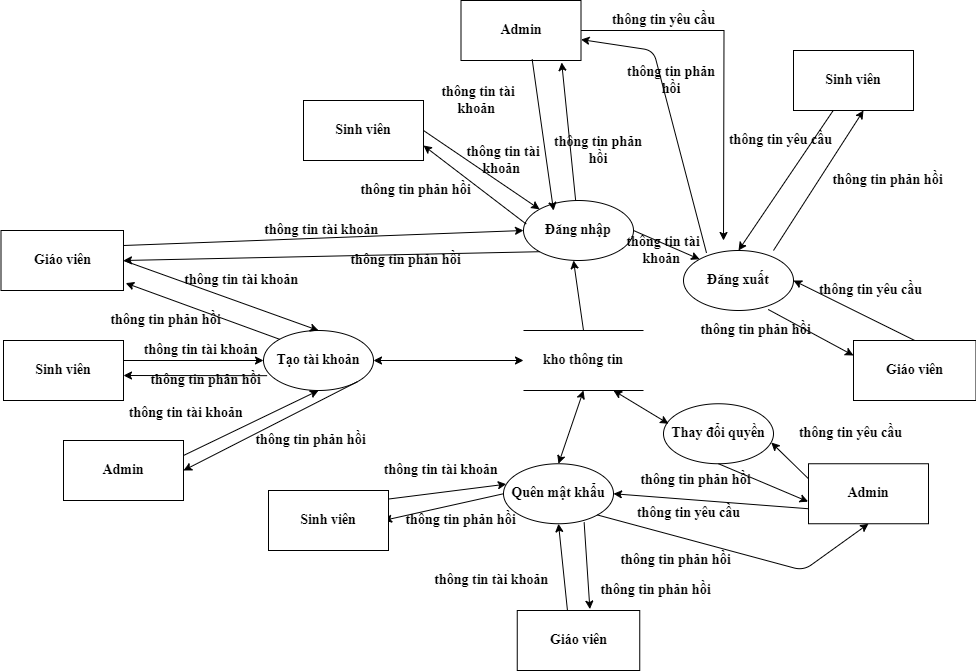

The diagram above was exported from draw.io. Its source (the exported page's mxGraphModel, read from the mxfile embedded in the PNG):
<mxGraphModel dx="1877" dy="1652" grid="1" gridSize="10" guides="1" tooltips="1" connect="1" arrows="1" fold="1" page="1" pageScale="1" pageWidth="827" pageHeight="1169" math="0" shadow="0">
  <root>
    <mxCell id="0" />
    <mxCell id="1" parent="0" />
    <mxCell id="2" value="&lt;span style=&quot;font-size: 14px;&quot;&gt;Đăng nhập&lt;/span&gt;" style="ellipse;whiteSpace=wrap;html=1;fontFamily=Times New Roman;fontSize=14;fontStyle=1" parent="1" vertex="1">
      <mxGeometry x="400" y="120" width="110" height="60" as="geometry" />
    </mxCell>
    <mxCell id="3" value="Tạo tài khoản" style="ellipse;whiteSpace=wrap;html=1;fontFamily=Times New Roman;fontSize=14;fontStyle=1" parent="1" vertex="1">
      <mxGeometry x="140" y="250" width="110" height="60" as="geometry" />
    </mxCell>
    <mxCell id="4" value="Quên mật khẩu" style="ellipse;whiteSpace=wrap;html=1;fontFamily=Times New Roman;fontSize=14;fontStyle=1" parent="1" vertex="1">
      <mxGeometry x="380" y="383.25" width="110" height="60" as="geometry" />
    </mxCell>
    <mxCell id="5" value="Đăng xuất" style="ellipse;whiteSpace=wrap;html=1;fontFamily=Times New Roman;fontSize=14;fontStyle=1" parent="1" vertex="1">
      <mxGeometry x="560" y="170" width="110" height="60" as="geometry" />
    </mxCell>
    <mxCell id="6" value="Giáo viên" style="rounded=0;whiteSpace=wrap;html=1;fontFamily=Times New Roman;fontSize=14;fontStyle=1" parent="1" vertex="1">
      <mxGeometry x="-122.5" y="150" width="122.5" height="60" as="geometry" />
    </mxCell>
    <mxCell id="7" value="" style="endArrow=classic;html=1;entryX=0;entryY=0;entryDx=0;entryDy=0;exitX=1;exitY=0.5;exitDx=0;exitDy=0;fontFamily=Times New Roman;fontSize=14;fontStyle=1" parent="1" source="20" target="2" edge="1">
      <mxGeometry width="50" height="50" relative="1" as="geometry">
        <mxPoint x="223.16000000000008" y="260" as="sourcePoint" />
        <mxPoint x="440" y="250" as="targetPoint" />
      </mxGeometry>
    </mxCell>
    <mxCell id="8" value="thông tin tài khoản&amp;nbsp;" style="text;html=1;strokeColor=none;fillColor=none;align=center;verticalAlign=middle;whiteSpace=wrap;rounded=0;fontFamily=Times New Roman;fontSize=14;fontStyle=1" parent="1" vertex="1">
      <mxGeometry x="325" y="70" width="110" height="20" as="geometry" />
    </mxCell>
    <mxCell id="9" value="" style="endArrow=classic;html=1;entryX=1;entryY=0.75;entryDx=0;entryDy=0;exitX=0.025;exitY=0.393;exitDx=0;exitDy=0;exitPerimeter=0;fontFamily=Times New Roman;fontSize=14;fontStyle=1" parent="1" source="2" target="20" edge="1">
      <mxGeometry width="50" height="50" relative="1" as="geometry">
        <mxPoint x="407" y="150" as="sourcePoint" />
        <mxPoint x="247.16000000000008" y="259.58000000000004" as="targetPoint" />
      </mxGeometry>
    </mxCell>
    <mxCell id="10" value="thông tin phản hồi" style="text;html=1;strokeColor=none;fillColor=none;align=center;verticalAlign=middle;whiteSpace=wrap;rounded=0;fontFamily=Times New Roman;fontSize=14;fontStyle=1" parent="1" vertex="1">
      <mxGeometry x="230" y="100" width="125" height="20" as="geometry" />
    </mxCell>
    <mxCell id="11" value="thông tin tài khoản&amp;nbsp;" style="text;html=1;strokeColor=none;fillColor=none;align=center;verticalAlign=middle;whiteSpace=wrap;rounded=0;fontFamily=Times New Roman;fontSize=14;fontStyle=1" parent="1" vertex="1">
      <mxGeometry x="17.5" y="260" width="122.5" height="20" as="geometry" />
    </mxCell>
    <mxCell id="12" value="thông tin phản hồi" style="text;html=1;strokeColor=none;fillColor=none;align=center;verticalAlign=middle;whiteSpace=wrap;rounded=0;fontFamily=Times New Roman;fontSize=14;fontStyle=1" parent="1" vertex="1">
      <mxGeometry x="20" y="290" width="125" height="20" as="geometry" />
    </mxCell>
    <mxCell id="13" value="" style="endArrow=classic;html=1;entryX=0;entryY=0.5;entryDx=0;entryDy=0;exitX=1;exitY=0.5;exitDx=0;exitDy=0;fontFamily=Times New Roman;fontSize=14;fontStyle=1" parent="1" target="3" edge="1">
      <mxGeometry width="50" height="50" relative="1" as="geometry">
        <mxPoint y="280" as="sourcePoint" />
        <mxPoint x="180" y="200" as="targetPoint" />
      </mxGeometry>
    </mxCell>
    <mxCell id="14" value="" style="endArrow=classic;html=1;entryX=1;entryY=0.75;entryDx=0;entryDy=0;exitX=0.033;exitY=0.753;exitDx=0;exitDy=0;exitPerimeter=0;fontFamily=Times New Roman;fontSize=14;fontStyle=1" parent="1" source="3" edge="1">
      <mxGeometry width="50" height="50" relative="1" as="geometry">
        <mxPoint x="130" y="250" as="sourcePoint" />
        <mxPoint y="295" as="targetPoint" />
      </mxGeometry>
    </mxCell>
    <mxCell id="15" value="thông tin tài khoản&amp;nbsp;" style="text;html=1;strokeColor=none;fillColor=none;align=center;verticalAlign=middle;whiteSpace=wrap;rounded=0;fontFamily=Times New Roman;fontSize=14;fontStyle=1" parent="1" vertex="1">
      <mxGeometry x="257.5" y="380" width="122.5" height="20" as="geometry" />
    </mxCell>
    <mxCell id="16" value="" style="endArrow=classic;html=1;exitX=0;exitY=0.5;exitDx=0;exitDy=0;fontFamily=Times New Roman;fontSize=14;fontStyle=1" parent="1" source="4" edge="1">
      <mxGeometry width="50" height="50" relative="1" as="geometry">
        <mxPoint x="370" y="283.25" as="sourcePoint" />
        <mxPoint x="260" y="440" as="targetPoint" />
      </mxGeometry>
    </mxCell>
    <mxCell id="17" value="" style="endArrow=classic;html=1;entryX=0.025;entryY=0.34;entryDx=0;entryDy=0;entryPerimeter=0;exitX=0.997;exitY=0.143;exitDx=0;exitDy=0;exitPerimeter=0;fontFamily=Times New Roman;fontSize=14;fontStyle=1" parent="1" source="21" target="4" edge="1">
      <mxGeometry width="50" height="50" relative="1" as="geometry">
        <mxPoint x="260" y="420" as="sourcePoint" />
        <mxPoint x="420" y="233.25" as="targetPoint" />
      </mxGeometry>
    </mxCell>
    <mxCell id="18" value="thông tin phản hồi" style="text;html=1;strokeColor=none;fillColor=none;align=center;verticalAlign=middle;whiteSpace=wrap;rounded=0;fontFamily=Times New Roman;fontSize=14;fontStyle=1" parent="1" vertex="1">
      <mxGeometry x="275" y="430" width="125" height="20" as="geometry" />
    </mxCell>
    <mxCell id="19" value="Sinh viên" style="rounded=0;whiteSpace=wrap;html=1;fontFamily=Times New Roman;fontSize=14;fontStyle=1" parent="1" vertex="1">
      <mxGeometry x="670" y="-30" width="120" height="60" as="geometry" />
    </mxCell>
    <mxCell id="20" value="Sinh viên" style="rounded=0;whiteSpace=wrap;html=1;fontFamily=Times New Roman;fontSize=14;fontStyle=1" parent="1" vertex="1">
      <mxGeometry x="180" y="20" width="120" height="60" as="geometry" />
    </mxCell>
    <mxCell id="21" value="Sinh viên" style="rounded=0;whiteSpace=wrap;html=1;fontFamily=Times New Roman;fontSize=14;fontStyle=1" parent="1" vertex="1">
      <mxGeometry x="145" y="410" width="120" height="60" as="geometry" />
    </mxCell>
    <mxCell id="22" value="Sinh viên" style="rounded=0;whiteSpace=wrap;html=1;fontFamily=Times New Roman;fontSize=14;fontStyle=1" parent="1" vertex="1">
      <mxGeometry x="-120" y="260" width="120" height="60" as="geometry" />
    </mxCell>
    <mxCell id="23" value="kho thông tin" style="shape=partialRectangle;whiteSpace=wrap;html=1;left=0;right=0;fillColor=none;fontFamily=Times New Roman;fontSize=14;fontStyle=1" parent="1" vertex="1">
      <mxGeometry x="400" y="250" width="120" height="60" as="geometry" />
    </mxCell>
    <mxCell id="24" value="" style="endArrow=classic;startArrow=classic;html=1;entryX=1;entryY=0.5;entryDx=0;entryDy=0;exitX=0;exitY=0.5;exitDx=0;exitDy=0;fontFamily=Times New Roman;fontSize=14;fontStyle=1" parent="1" source="23" target="3" edge="1">
      <mxGeometry width="50" height="50" relative="1" as="geometry">
        <mxPoint x="270" y="260" as="sourcePoint" />
        <mxPoint x="320" y="210" as="targetPoint" />
      </mxGeometry>
    </mxCell>
    <mxCell id="25" value="" style="endArrow=classic;startArrow=classic;html=1;entryX=0.5;entryY=0;entryDx=0;entryDy=0;exitX=0.5;exitY=1;exitDx=0;exitDy=0;fontFamily=Times New Roman;fontSize=14;fontStyle=1" parent="1" source="23" target="4" edge="1">
      <mxGeometry width="50" height="50" relative="1" as="geometry">
        <mxPoint x="270" y="260" as="sourcePoint" />
        <mxPoint x="320" y="210" as="targetPoint" />
      </mxGeometry>
    </mxCell>
    <mxCell id="26" value="" style="endArrow=classic;html=1;exitX=0.5;exitY=0;exitDx=0;exitDy=0;fontFamily=Times New Roman;fontSize=14;fontStyle=1" parent="1" source="23" edge="1">
      <mxGeometry width="50" height="50" relative="1" as="geometry">
        <mxPoint x="270" y="260" as="sourcePoint" />
        <mxPoint x="450" y="180" as="targetPoint" />
      </mxGeometry>
    </mxCell>
    <mxCell id="27" value="thông tin phản hồi" style="text;html=1;strokeColor=none;fillColor=none;align=center;verticalAlign=middle;whiteSpace=wrap;rounded=0;fontFamily=Times New Roman;fontSize=14;fontStyle=1" parent="1" vertex="1">
      <mxGeometry x="702" y="90" width="125" height="20" as="geometry" />
    </mxCell>
    <mxCell id="28" value="thông tin yêu cầu" style="text;html=1;strokeColor=none;fillColor=none;align=center;verticalAlign=middle;whiteSpace=wrap;rounded=0;fontFamily=Times New Roman;fontSize=14;fontStyle=1" parent="1" vertex="1">
      <mxGeometry x="595" y="50" width="125" height="20" as="geometry" />
    </mxCell>
    <mxCell id="29" value="" style="endArrow=classic;html=1;entryX=0.5;entryY=0;entryDx=0;entryDy=0;fontFamily=Times New Roman;fontSize=14;fontStyle=1" parent="1" source="19" target="5" edge="1">
      <mxGeometry width="50" height="50" relative="1" as="geometry">
        <mxPoint x="270" y="160" as="sourcePoint" />
        <mxPoint x="320" y="110" as="targetPoint" />
      </mxGeometry>
    </mxCell>
    <mxCell id="30" value="" style="endArrow=classic;html=1;exitX=0.818;exitY=0;exitDx=0;exitDy=0;exitPerimeter=0;fontFamily=Times New Roman;fontSize=14;fontStyle=1" parent="1" source="5" edge="1">
      <mxGeometry width="50" height="50" relative="1" as="geometry">
        <mxPoint x="540" y="160" as="sourcePoint" />
        <mxPoint x="740" y="30" as="targetPoint" />
      </mxGeometry>
    </mxCell>
    <mxCell id="31" value="thông tin tài khoản&amp;nbsp;" style="text;html=1;strokeColor=none;fillColor=none;align=center;verticalAlign=middle;whiteSpace=wrap;rounded=0;fontFamily=Times New Roman;fontSize=14;fontStyle=1" parent="1" vertex="1">
      <mxGeometry x="60" y="190" width="120" height="20" as="geometry" />
    </mxCell>
    <mxCell id="32" value="" style="endArrow=classic;html=1;exitX=1;exitY=0.5;exitDx=0;exitDy=0;entryX=0.5;entryY=0;entryDx=0;entryDy=0;fontFamily=Times New Roman;fontSize=14;fontStyle=1" parent="1" source="6" target="3" edge="1">
      <mxGeometry width="50" height="50" relative="1" as="geometry">
        <mxPoint x="380" y="260" as="sourcePoint" />
        <mxPoint x="430" y="210" as="targetPoint" />
      </mxGeometry>
    </mxCell>
    <mxCell id="33" value="" style="endArrow=classic;html=1;exitX=0;exitY=0;exitDx=0;exitDy=0;entryX=1.018;entryY=0.877;entryDx=0;entryDy=0;entryPerimeter=0;fontFamily=Times New Roman;fontSize=14;fontStyle=1" parent="1" source="3" target="6" edge="1">
      <mxGeometry width="50" height="50" relative="1" as="geometry">
        <mxPoint x="10" y="190" as="sourcePoint" />
        <mxPoint x="205" y="260" as="targetPoint" />
      </mxGeometry>
    </mxCell>
    <mxCell id="34" value="thông tin tài khoản&amp;nbsp;" style="text;html=1;strokeColor=none;fillColor=none;align=center;verticalAlign=middle;whiteSpace=wrap;rounded=0;fontFamily=Times New Roman;fontSize=14;fontStyle=1" parent="1" vertex="1">
      <mxGeometry x="310" y="490" width="120" height="20" as="geometry" />
    </mxCell>
    <mxCell id="35" value="thông tin phản hồi" style="text;html=1;strokeColor=none;fillColor=none;align=center;verticalAlign=middle;whiteSpace=wrap;rounded=0;fontFamily=Times New Roman;fontSize=14;fontStyle=1" parent="1" vertex="1">
      <mxGeometry x="470" y="500" width="125" height="20" as="geometry" />
    </mxCell>
    <mxCell id="36" value="" style="endArrow=classic;html=1;entryX=0.5;entryY=1;entryDx=0;entryDy=0;exitX=0.41;exitY=0.003;exitDx=0;exitDy=0;exitPerimeter=0;fontFamily=Times New Roman;fontSize=14;fontStyle=1" parent="1" source="38" target="4" edge="1">
      <mxGeometry width="50" height="50" relative="1" as="geometry">
        <mxPoint x="440" y="560" as="sourcePoint" />
        <mxPoint x="430" y="310" as="targetPoint" />
      </mxGeometry>
    </mxCell>
    <mxCell id="37" value="" style="endArrow=classic;html=1;exitX=0.733;exitY=0.976;exitDx=0;exitDy=0;exitPerimeter=0;entryX=0.593;entryY=-0.023;entryDx=0;entryDy=0;entryPerimeter=0;fontFamily=Times New Roman;fontSize=14;fontStyle=1" parent="1" source="4" target="38" edge="1">
      <mxGeometry width="50" height="50" relative="1" as="geometry">
        <mxPoint x="380" y="360" as="sourcePoint" />
        <mxPoint x="480" y="560" as="targetPoint" />
      </mxGeometry>
    </mxCell>
    <mxCell id="38" value="Giáo viên" style="rounded=0;whiteSpace=wrap;html=1;fontFamily=Times New Roman;fontSize=14;fontStyle=1" parent="1" vertex="1">
      <mxGeometry x="393.75" y="530" width="122.5" height="60" as="geometry" />
    </mxCell>
    <mxCell id="39" value="" style="endArrow=classic;html=1;exitX=1;exitY=0.25;exitDx=0;exitDy=0;fontFamily=Times New Roman;fontSize=14;fontStyle=1" parent="1" source="6" edge="1">
      <mxGeometry width="50" height="50" relative="1" as="geometry">
        <mxPoint x="320" y="200" as="sourcePoint" />
        <mxPoint x="400" y="150" as="targetPoint" />
      </mxGeometry>
    </mxCell>
    <mxCell id="40" value="thông tin phản hồi" style="text;html=1;strokeColor=none;fillColor=none;align=center;verticalAlign=middle;whiteSpace=wrap;rounded=0;fontFamily=Times New Roman;fontSize=14;fontStyle=1" parent="1" vertex="1">
      <mxGeometry x="-20" y="230" width="125" height="20" as="geometry" />
    </mxCell>
    <mxCell id="41" value="thông tin tài khoản&amp;nbsp;" style="text;html=1;strokeColor=none;fillColor=none;align=center;verticalAlign=middle;whiteSpace=wrap;rounded=0;fontFamily=Times New Roman;fontSize=14;fontStyle=1" parent="1" vertex="1">
      <mxGeometry x="130" y="140" width="140" height="20" as="geometry" />
    </mxCell>
    <mxCell id="42" value="thông tin phản hồi" style="text;html=1;strokeColor=none;fillColor=none;align=center;verticalAlign=middle;whiteSpace=wrap;rounded=0;fontFamily=Times New Roman;fontSize=14;fontStyle=1" parent="1" vertex="1">
      <mxGeometry x="220" y="170" width="125" height="20" as="geometry" />
    </mxCell>
    <mxCell id="43" value="" style="endArrow=classic;html=1;exitX=0;exitY=1;exitDx=0;exitDy=0;fontFamily=Times New Roman;fontSize=14;fontStyle=1" parent="1" source="2" edge="1">
      <mxGeometry width="50" height="50" relative="1" as="geometry">
        <mxPoint x="320" y="200" as="sourcePoint" />
        <mxPoint y="180" as="targetPoint" />
      </mxGeometry>
    </mxCell>
    <mxCell id="44" value="" style="endArrow=classic;html=1;entryX=0;entryY=0;entryDx=0;entryDy=0;exitX=1;exitY=0.5;exitDx=0;exitDy=0;fontFamily=Times New Roman;fontSize=14;fontStyle=1" parent="1" source="2" target="5" edge="1">
      <mxGeometry width="50" height="50" relative="1" as="geometry">
        <mxPoint x="460" y="50" as="sourcePoint" />
        <mxPoint x="510" as="targetPoint" />
      </mxGeometry>
    </mxCell>
    <mxCell id="45" value="Giáo viên" style="rounded=0;whiteSpace=wrap;html=1;fontFamily=Times New Roman;fontSize=14;fontStyle=1" parent="1" vertex="1">
      <mxGeometry x="730" y="260" width="122.5" height="60" as="geometry" />
    </mxCell>
    <mxCell id="46" value="thông tin yêu cầu" style="text;html=1;strokeColor=none;fillColor=none;align=center;verticalAlign=middle;whiteSpace=wrap;rounded=0;fontFamily=Times New Roman;fontSize=14;fontStyle=1" parent="1" vertex="1">
      <mxGeometry x="685" y="200" width="125" height="20" as="geometry" />
    </mxCell>
    <mxCell id="47" value="thông tin phản hồi" style="text;html=1;strokeColor=none;fillColor=none;align=center;verticalAlign=middle;whiteSpace=wrap;rounded=0;fontFamily=Times New Roman;fontSize=14;fontStyle=1" parent="1" vertex="1">
      <mxGeometry x="570" y="240" width="125" height="20" as="geometry" />
    </mxCell>
    <mxCell id="48" value="" style="endArrow=classic;html=1;entryX=1;entryY=0.5;entryDx=0;entryDy=0;exitX=0.5;exitY=0;exitDx=0;exitDy=0;fontFamily=Times New Roman;fontSize=14;fontStyle=1" parent="1" source="45" target="5" edge="1">
      <mxGeometry width="50" height="50" relative="1" as="geometry">
        <mxPoint x="460" y="50" as="sourcePoint" />
        <mxPoint x="510" as="targetPoint" />
      </mxGeometry>
    </mxCell>
    <mxCell id="49" value="" style="endArrow=classic;html=1;entryX=0;entryY=0.25;entryDx=0;entryDy=0;exitX=0.77;exitY=0.983;exitDx=0;exitDy=0;exitPerimeter=0;fontFamily=Times New Roman;fontSize=14;fontStyle=1" parent="1" source="5" target="45" edge="1">
      <mxGeometry width="50" height="50" relative="1" as="geometry">
        <mxPoint x="801.2499999999995" y="270" as="sourcePoint" />
        <mxPoint x="679.9999999999995" y="210" as="targetPoint" />
      </mxGeometry>
    </mxCell>
    <mxCell id="50" value="thông tin tài khoản&amp;nbsp;" style="text;html=1;strokeColor=none;fillColor=none;align=center;verticalAlign=middle;whiteSpace=wrap;rounded=0;fontFamily=Times New Roman;fontSize=14;fontStyle=1" parent="1" vertex="1">
      <mxGeometry x="485" y="160" width="110" height="20" as="geometry" />
    </mxCell>
    <mxCell id="E8RTzfWfQzyMsgSzKCGa-50" value="Admin" style="rounded=0;whiteSpace=wrap;html=1;fontFamily=Times New Roman;fontSize=14;fontStyle=1" parent="1" vertex="1">
      <mxGeometry x="685" y="383.25" width="120" height="60" as="geometry" />
    </mxCell>
    <mxCell id="h5Wkx6ulPfkNqtfIbkQ5-50" value="Thay đổi quyền" style="ellipse;whiteSpace=wrap;html=1;fontFamily=Times New Roman;fontSize=14;fontStyle=1" vertex="1" parent="1">
      <mxGeometry x="540" y="323.25" width="110" height="60" as="geometry" />
    </mxCell>
    <mxCell id="h5Wkx6ulPfkNqtfIbkQ5-51" value="" style="endArrow=classic;html=1;exitX=0.5;exitY=1;exitDx=0;exitDy=0;fontFamily=Times New Roman;fontSize=14;fontStyle=1;entryX=-0.003;entryY=0.632;entryDx=0;entryDy=0;entryPerimeter=0;" edge="1" parent="1" source="h5Wkx6ulPfkNqtfIbkQ5-50" target="E8RTzfWfQzyMsgSzKCGa-50">
      <mxGeometry width="50" height="50" relative="1" as="geometry">
        <mxPoint x="655" y="239" as="sourcePoint" />
        <mxPoint x="680" y="410" as="targetPoint" />
      </mxGeometry>
    </mxCell>
    <mxCell id="h5Wkx6ulPfkNqtfIbkQ5-52" value="thông tin phản hồi" style="text;html=1;strokeColor=none;fillColor=none;align=center;verticalAlign=middle;whiteSpace=wrap;rounded=0;fontFamily=Times New Roman;fontSize=14;fontStyle=1" vertex="1" parent="1">
      <mxGeometry x="490" y="470" width="125" height="20" as="geometry" />
    </mxCell>
    <mxCell id="h5Wkx6ulPfkNqtfIbkQ5-53" value="thông tin yêu cầu" style="text;html=1;strokeColor=none;fillColor=none;align=center;verticalAlign=middle;whiteSpace=wrap;rounded=0;fontFamily=Times New Roman;fontSize=14;fontStyle=1" vertex="1" parent="1">
      <mxGeometry x="665" y="343.25" width="125" height="20" as="geometry" />
    </mxCell>
    <mxCell id="h5Wkx6ulPfkNqtfIbkQ5-54" value="" style="endArrow=classic;html=1;entryX=0.98;entryY=0.646;entryDx=0;entryDy=0;exitX=0;exitY=0.25;exitDx=0;exitDy=0;fontFamily=Times New Roman;fontSize=14;fontStyle=1;entryPerimeter=0;" edge="1" parent="1" source="E8RTzfWfQzyMsgSzKCGa-50" target="h5Wkx6ulPfkNqtfIbkQ5-50">
      <mxGeometry width="50" height="50" relative="1" as="geometry">
        <mxPoint x="801" y="270" as="sourcePoint" />
        <mxPoint x="680" y="210" as="targetPoint" />
      </mxGeometry>
    </mxCell>
    <mxCell id="h5Wkx6ulPfkNqtfIbkQ5-58" value="" style="endArrow=classic;startArrow=classic;html=1;entryX=0.5;entryY=0;entryDx=0;entryDy=0;exitX=0.75;exitY=1;exitDx=0;exitDy=0;fontFamily=Times New Roman;fontSize=14;fontStyle=1" edge="1" parent="1" source="23">
      <mxGeometry width="50" height="50" relative="1" as="geometry">
        <mxPoint x="570" y="270.25" as="sourcePoint" />
        <mxPoint x="545" y="343.25" as="targetPoint" />
      </mxGeometry>
    </mxCell>
    <mxCell id="h5Wkx6ulPfkNqtfIbkQ5-60" value="" style="endArrow=classic;html=1;exitX=1;exitY=1;exitDx=0;exitDy=0;fontFamily=Times New Roman;fontSize=14;fontStyle=1;entryX=0.5;entryY=1;entryDx=0;entryDy=0;" edge="1" parent="1" source="4" target="E8RTzfWfQzyMsgSzKCGa-50">
      <mxGeometry width="50" height="50" relative="1" as="geometry">
        <mxPoint x="605" y="393" as="sourcePoint" />
        <mxPoint x="695" y="431" as="targetPoint" />
        <Array as="points">
          <mxPoint x="680" y="490" />
        </Array>
      </mxGeometry>
    </mxCell>
    <mxCell id="h5Wkx6ulPfkNqtfIbkQ5-61" value="" style="endArrow=classic;html=1;entryX=1;entryY=0.5;entryDx=0;entryDy=0;exitX=0;exitY=0.75;exitDx=0;exitDy=0;fontFamily=Times New Roman;fontSize=14;fontStyle=1;" edge="1" parent="1" source="E8RTzfWfQzyMsgSzKCGa-50" target="4">
      <mxGeometry width="50" height="50" relative="1" as="geometry">
        <mxPoint x="695" y="408" as="sourcePoint" />
        <mxPoint x="658" y="372" as="targetPoint" />
      </mxGeometry>
    </mxCell>
    <mxCell id="h5Wkx6ulPfkNqtfIbkQ5-62" value="thông tin yêu cầu" style="text;html=1;strokeColor=none;fillColor=none;align=center;verticalAlign=middle;whiteSpace=wrap;rounded=0;fontFamily=Times New Roman;fontSize=14;fontStyle=1" vertex="1" parent="1">
      <mxGeometry x="502.5" y="423.25" width="125" height="20" as="geometry" />
    </mxCell>
    <mxCell id="h5Wkx6ulPfkNqtfIbkQ5-63" value="thông tin phản hồi" style="text;html=1;strokeColor=none;fillColor=none;align=center;verticalAlign=middle;whiteSpace=wrap;rounded=0;fontFamily=Times New Roman;fontSize=14;fontStyle=1" vertex="1" parent="1">
      <mxGeometry x="510" y="390" width="125" height="20" as="geometry" />
    </mxCell>
    <mxCell id="h5Wkx6ulPfkNqtfIbkQ5-64" value="Admin" style="rounded=0;whiteSpace=wrap;html=1;fontFamily=Times New Roman;fontSize=14;fontStyle=1" vertex="1" parent="1">
      <mxGeometry x="-60" y="360" width="120" height="60" as="geometry" />
    </mxCell>
    <mxCell id="h5Wkx6ulPfkNqtfIbkQ5-65" value="thông tin tài khoản&amp;nbsp;" style="text;html=1;strokeColor=none;fillColor=none;align=center;verticalAlign=middle;whiteSpace=wrap;rounded=0;fontFamily=Times New Roman;fontSize=14;fontStyle=1" vertex="1" parent="1">
      <mxGeometry x="2.5" y="323.25" width="122.5" height="20" as="geometry" />
    </mxCell>
    <mxCell id="h5Wkx6ulPfkNqtfIbkQ5-66" value="thông tin phản hồi" style="text;html=1;strokeColor=none;fillColor=none;align=center;verticalAlign=middle;whiteSpace=wrap;rounded=0;fontFamily=Times New Roman;fontSize=14;fontStyle=1" vertex="1" parent="1">
      <mxGeometry x="125" y="350" width="125" height="20" as="geometry" />
    </mxCell>
    <mxCell id="h5Wkx6ulPfkNqtfIbkQ5-67" value="" style="endArrow=classic;html=1;entryX=0.5;entryY=1;entryDx=0;entryDy=0;exitX=1;exitY=0.25;exitDx=0;exitDy=0;fontFamily=Times New Roman;fontSize=14;fontStyle=1" edge="1" parent="1" source="h5Wkx6ulPfkNqtfIbkQ5-64" target="3">
      <mxGeometry width="50" height="50" relative="1" as="geometry">
        <mxPoint x="105" y="340" as="sourcePoint" />
        <mxPoint x="245" y="340" as="targetPoint" />
      </mxGeometry>
    </mxCell>
    <mxCell id="h5Wkx6ulPfkNqtfIbkQ5-68" value="" style="endArrow=classic;html=1;entryX=1;entryY=0.5;entryDx=0;entryDy=0;exitX=1;exitY=1;exitDx=0;exitDy=0;fontFamily=Times New Roman;fontSize=14;fontStyle=1" edge="1" parent="1" source="3" target="h5Wkx6ulPfkNqtfIbkQ5-64">
      <mxGeometry width="50" height="50" relative="1" as="geometry">
        <mxPoint x="249" y="355" as="sourcePoint" />
        <mxPoint x="105" y="355" as="targetPoint" />
      </mxGeometry>
    </mxCell>
    <mxCell id="h5Wkx6ulPfkNqtfIbkQ5-70" style="edgeStyle=orthogonalEdgeStyle;rounded=0;orthogonalLoop=1;jettySize=auto;html=1;" edge="1" parent="1" source="h5Wkx6ulPfkNqtfIbkQ5-69">
      <mxGeometry relative="1" as="geometry">
        <mxPoint x="600" y="160" as="targetPoint" />
      </mxGeometry>
    </mxCell>
    <mxCell id="h5Wkx6ulPfkNqtfIbkQ5-69" value="Admin" style="rounded=0;whiteSpace=wrap;html=1;fontFamily=Times New Roman;fontSize=14;fontStyle=1" vertex="1" parent="1">
      <mxGeometry x="337.5" y="-80" width="120" height="60" as="geometry" />
    </mxCell>
    <mxCell id="h5Wkx6ulPfkNqtfIbkQ5-71" value="thông tin yêu cầu" style="text;html=1;strokeColor=none;fillColor=none;align=center;verticalAlign=middle;whiteSpace=wrap;rounded=0;fontFamily=Times New Roman;fontSize=14;fontStyle=1" vertex="1" parent="1">
      <mxGeometry x="477.5" y="-70" width="125" height="20" as="geometry" />
    </mxCell>
    <mxCell id="h5Wkx6ulPfkNqtfIbkQ5-72" value="" style="endArrow=classic;html=1;exitX=0.209;exitY=0.04;exitDx=0;exitDy=0;exitPerimeter=0;fontFamily=Times New Roman;fontSize=14;fontStyle=1" edge="1" parent="1" source="5" target="h5Wkx6ulPfkNqtfIbkQ5-69">
      <mxGeometry width="50" height="50" relative="1" as="geometry">
        <mxPoint x="660" y="180" as="sourcePoint" />
        <mxPoint x="750" y="40" as="targetPoint" />
        <Array as="points">
          <mxPoint x="530" y="-30" />
        </Array>
      </mxGeometry>
    </mxCell>
    <mxCell id="h5Wkx6ulPfkNqtfIbkQ5-73" value="thông tin phản hồi" style="text;html=1;strokeColor=none;fillColor=none;align=center;verticalAlign=middle;whiteSpace=wrap;rounded=0;fontFamily=Times New Roman;fontSize=14;fontStyle=1" vertex="1" parent="1">
      <mxGeometry x="492.5" y="-10" width="110" height="20" as="geometry" />
    </mxCell>
    <mxCell id="h5Wkx6ulPfkNqtfIbkQ5-76" value="thông tin tài khoản&amp;nbsp;" style="text;html=1;strokeColor=none;fillColor=none;align=center;verticalAlign=middle;whiteSpace=wrap;rounded=0;fontFamily=Times New Roman;fontSize=14;fontStyle=1" vertex="1" parent="1">
      <mxGeometry x="300" y="10" width="110" height="20" as="geometry" />
    </mxCell>
    <mxCell id="h5Wkx6ulPfkNqtfIbkQ5-81" value="" style="endArrow=classic;html=1;entryX=0.273;entryY=0.167;entryDx=0;entryDy=0;fontFamily=Times New Roman;fontSize=14;fontStyle=1;exitX=0.593;exitY=0.98;exitDx=0;exitDy=0;exitPerimeter=0;entryPerimeter=0;" edge="1" parent="1" source="h5Wkx6ulPfkNqtfIbkQ5-69" target="2">
      <mxGeometry width="50" height="50" relative="1" as="geometry">
        <mxPoint x="720" y="40" as="sourcePoint" />
        <mxPoint x="625" y="180" as="targetPoint" />
      </mxGeometry>
    </mxCell>
    <mxCell id="h5Wkx6ulPfkNqtfIbkQ5-82" value="" style="endArrow=classic;html=1;fontFamily=Times New Roman;fontSize=14;fontStyle=1;entryX=0.839;entryY=1.033;entryDx=0;entryDy=0;entryPerimeter=0;" edge="1" parent="1" source="2" target="h5Wkx6ulPfkNqtfIbkQ5-69">
      <mxGeometry width="50" height="50" relative="1" as="geometry">
        <mxPoint x="660" y="180" as="sourcePoint" />
        <mxPoint x="750" y="40" as="targetPoint" />
      </mxGeometry>
    </mxCell>
    <mxCell id="h5Wkx6ulPfkNqtfIbkQ5-83" value="thông tin phản hồi" style="text;html=1;strokeColor=none;fillColor=none;align=center;verticalAlign=middle;whiteSpace=wrap;rounded=0;fontFamily=Times New Roman;fontSize=14;fontStyle=1" vertex="1" parent="1">
      <mxGeometry x="420" y="60" width="110" height="20" as="geometry" />
    </mxCell>
  </root>
</mxGraphModel>